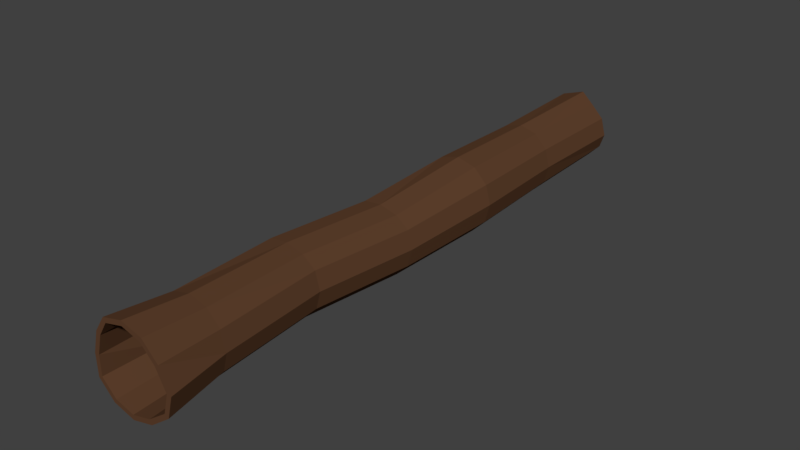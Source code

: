 # Source: tree_log.blend  (saved by Blender 2.78.0; exported with 4.5.12 LTS)
import bpy
from mathutils import Matrix  # noqa: F401  (used for matrix-valued properties, if any)

bpy.ops.wm.read_factory_settings(use_empty=True)
scene = bpy.context.scene
scene.name = 'Scene'

# ---- collections
col_collection_1 = bpy.data.collections.new('Collection 1'); scene.collection.children.link(col_collection_1)

# ---- materials (node trees are filled in below, after node groups)
mat_tree_log_material1 = bpy.data.materials.new('tree_log_material1')
mat_tree_log_material1.alpha_threshold = 0.0
mat_tree_log_material1.use_transparent_shadow = False
mat_tree_log_material1.diffuse_color = (0.1144, 0.05286, 0.02624, 1.0)
mat_tree_log_material1.roughness = 0.5
mat_tree_log_material1.specular_intensity = 0.0

# ---- material node trees

# ---- world
world_world = bpy.data.worlds.new('World'); scene.world = world_world
world_world.color = (0.05088, 0.05088, 0.05088)
world_world.use_sun_shadow = False
world_world.sun_shadow_jitter_overblur = 0.0
world_world.cycles.sampling_method = 'MANUAL'

# ---- meshes
me_cylinder = bpy.data.meshes.new('Cylinder')
me_cylinder.from_pydata([(0.09562, 5.04, 0.6732), (0.00619, -4.471, 0.6848), (0.2881, 5.04, 0.4946), (0.3454, -4.471, 0.5939), (0.4944, 5.04, 0.2882), (0.5938, -4.471, 0.3456), (0.57, 5.04, 0.006359), (0.7647, -4.471, 0.00636), (0.4944, 5.04, -0.2152), (0.6738, -4.471, -0.3329), (0.2881, 5.04, -0.4215), (0.3454, -4.471, -0.5812), (0.006191, 5.04, -0.5396), (0.00619, -4.471, -0.6721), (-0.2757, 5.04, -0.4819), (-0.333, -4.471, -0.5812), (-0.4821, 5.04, -0.2755), (-0.5814, -4.471, -0.3329), (-0.5969, 5.04, 0.006359), (-0.5922, -4.471, 0.006359), (-0.4821, 5.04, 0.2882), (-0.5013, -4.471, 0.3456), (-0.2757, 5.04, 0.551), (-0.333, -4.471, 0.5939), (0.09562, 5.04, 0.6109), (0.2569, 5.04, 0.4406), (0.4404, 5.04, 0.2571), (0.5076, 5.04, 0.006359), (0.4404, 5.04, -0.184), (0.2569, 5.04, -0.3675), (0.006191, 5.04, -0.4132), (-0.2445, 5.04, -0.4279), (-0.3825, 5.04, -0.2444), (-0.4891, 5.04, 0.006359), (-0.4281, 5.04, 0.2571), (-0.2445, 5.04, 0.4971), (0.006195, -4.471, 0.6098), (0.3079, -4.471, 0.5289), (0.5288, -4.471, 0.3081), (0.6897, -4.471, 0.00636), (0.6088, -4.471, -0.2954), (0.3079, -4.471, -0.5162), (0.006195, -4.471, -0.5971), (-0.2955, -4.471, -0.5162), (-0.5164, -4.471, -0.2954), (-0.5172, -4.471, 0.00636), (-0.4364, -4.471, 0.3081), (-0.2955, -4.471, 0.5289), (0.006191, 3.332, 0.5701), (0.05042, 1.623, 0.6094), (0.006191, -0.08504, 0.4567), (-0.1052, -1.793, 0.5244), (0.006191, -3.502, 0.5906), (0.2983, -3.502, 0.5124), (0.1767, -1.793, 0.4488), (0.2881, -0.08504, 0.3812), (0.3519, 1.623, 0.5286), (0.2881, 3.332, 0.4946), (0.5122, -3.502, 0.2985), (0.3831, -1.793, 0.2882), (0.4944, -0.08504, 0.2206), (0.5727, 1.623, 0.3079), (0.4944, 3.332, 0.2882), (0.5905, -3.502, 0.00636), (0.4586, -1.793, 0.00636), (0.57, -0.08504, -0.06127), (0.6535, 1.623, 0.00636), (0.57, 3.332, 0.006359), (0.5122, -3.502, -0.2858), (0.3831, -1.793, -0.2755), (0.4944, -0.08504, -0.3432), (0.5727, 1.623, -0.2952), (0.4944, 3.332, -0.2755), (0.2983, -3.502, -0.4996), (0.1767, -1.793, -0.4819), (0.2881, -0.08504, -0.5495), (0.3519, 1.623, -0.5159), (0.2881, 3.332, -0.4819), (0.006191, -3.502, -0.5779), (-0.1052, -1.793, -0.5574), (0.006191, -0.08504, -0.625), (0.05042, 1.623, -0.5967), (0.006191, 3.332, -0.5574), (-0.2859, -3.502, -0.4996), (-0.3871, -1.793, -0.4819), (-0.2757, -0.08504, -0.5495), (-0.2511, 1.623, -0.5159), (-0.2757, 3.332, -0.4819), (-0.4998, -3.502, -0.2858), (-0.5934, -1.793, -0.2755), (-0.4821, -0.08504, -0.3432), (-0.4718, 1.623, -0.2952), (-0.4821, 3.332, -0.2755), (-0.5781, -3.502, 0.006359), (-0.6689, -1.793, 0.006359), (-0.5576, -0.08504, -0.06127), (-0.5526, 1.623, 0.006359), (-0.5576, 3.332, 0.006359), (-0.4998, -3.502, 0.2985), (-0.5934, -1.793, 0.2882), (-0.4821, -0.08504, 0.2206), (-0.4718, 1.623, 0.3079), (-0.4821, 3.332, 0.2882), (-0.2859, -3.502, 0.5124), (-0.3871, -1.793, 0.4946), (-0.2757, -0.08504, 0.427), (-0.2511, 1.623, 0.5286), (-0.2757, 3.332, 0.4946), (0.2621, 3.332, -0.4369), (0.2673, 1.623, -0.4459), (0.2725, -0.08496, -0.5226), (0.1554, -1.793, -0.4424), (0.2829, -3.502, -0.473), (0.4855, -3.502, -0.2704), (0.3451, -1.793, -0.2527), (0.4675, -0.08496, -0.3276), (0.4585, 1.623, -0.2548), (0.4495, 3.332, -0.2496), (0.006191, 3.332, 0.5182), (0.006192, 1.623, 0.5286), (0.006193, -0.08496, 0.4257), (-0.1036, -1.793, 0.4788), (0.006194, -3.502, 0.5599), (-0.2706, -3.502, 0.4857), (-0.3627, -1.793, 0.4551), (-0.2601, -0.08496, 0.4), (-0.2549, 1.623, 0.4586), (-0.2497, 3.332, 0.4496), (0.4495, 3.332, 0.2623), (0.4585, 1.623, 0.2675), (0.4675, -0.08496, 0.2051), (0.3451, -1.793, 0.2654), (0.4855, -3.502, 0.2831), (0.2829, -3.502, 0.4857), (0.1554, -1.793, 0.4094), (0.2725, -0.08496, 0.3543), (0.2673, 1.623, 0.4586), (0.2621, 3.332, 0.4496), (-0.5057, 3.332, 0.006359), (-0.5161, 1.623, 0.006359), (-0.5265, -0.08496, -0.06127), (-0.6218, -1.793, 0.00636), (-0.5473, -3.502, 0.00636), (-0.4732, -3.502, -0.2704), (-0.5524, -1.793, -0.2527), (-0.4551, -0.08496, -0.3276), (-0.4461, 1.623, -0.2548), (-0.4371, 3.332, -0.2496), (0.006192, 3.332, -0.5055), (0.006192, 1.623, -0.5159), (0.006193, -0.08496, -0.5939), (-0.1036, -1.793, -0.5118), (0.006194, -3.502, -0.5472), (0.518, 3.332, 0.006359), (0.5285, 1.623, 0.006359), (0.5389, -0.08496, -0.06127), (0.4145, -1.793, 0.00636), (0.5597, -3.502, 0.00636), (-0.4371, 3.332, 0.2623), (-0.4461, 1.623, 0.2675), (-0.4551, -0.08496, 0.2051), (-0.5524, -1.793, 0.2654), (-0.4732, -3.502, 0.2831), (-0.2497, 3.332, -0.4369), (-0.2549, 1.623, -0.4459), (-0.2601, -0.08496, -0.5226), (-0.3627, -1.793, -0.4424), (-0.2706, -3.502, -0.473)], [], [(52, 3, 53), (53, 5, 58), (5, 63, 58), (63, 9, 68), (68, 11, 73), (11, 78, 73), (13, 83, 78), (15, 88, 83), (88, 19, 93), (19, 98, 93), (113, 41, 40), (21, 103, 98), (23, 52, 103), (10, 28, 8), (8, 27, 6), (22, 24, 35), (2, 24, 0), (6, 26, 4), (20, 35, 34), (4, 25, 2), (20, 33, 18), (16, 33, 32), (14, 32, 31), (12, 31, 30), (10, 30, 29), (21, 45, 46), (122, 47, 123), (132, 37, 133), (143, 45, 44), (112, 42, 41), (157, 38, 132), (162, 45, 142), (152, 43, 42), (157, 40, 39), (123, 46, 162), (122, 37, 36), (167, 44, 43), (37, 5, 3), (106, 48, 107), (106, 50, 49), (105, 51, 50), (103, 51, 104), (20, 107, 22), (101, 107, 102), (101, 105, 106), (100, 104, 105), (98, 104, 99), (97, 20, 18), (96, 102, 97), (96, 100, 101), (94, 100, 95), (93, 99, 94), (16, 97, 18), (92, 96, 97), (91, 95, 96), (89, 95, 90), (89, 93, 94), (14, 92, 16), (87, 91, 92), (86, 90, 91), (84, 90, 85), (84, 88, 89), (12, 87, 14), (82, 86, 87), (80, 86, 81), (79, 85, 80), (79, 83, 84), (77, 12, 10), (77, 81, 82), (75, 81, 76), (74, 80, 75), (74, 78, 79), (72, 10, 8), (72, 76, 77), (70, 76, 71), (69, 75, 70), (69, 73, 74), (67, 8, 6), (67, 71, 72), (65, 71, 66), (65, 69, 70), (64, 68, 69), (62, 6, 4), (61, 67, 62), (60, 66, 61), (60, 64, 65), (58, 64, 59), (0, 57, 2), (56, 62, 57), (55, 61, 56), (55, 59, 60), (53, 59, 54), (4, 57, 62), (49, 57, 48), (49, 55, 56), (50, 54, 55), (52, 54, 51), (32, 163, 31), (163, 146, 164), (164, 145, 165), (145, 166, 165), (166, 143, 167), (24, 137, 118), (118, 136, 119), (136, 120, 119), (120, 134, 121), (134, 122, 121), (34, 127, 158), (127, 159, 158), (159, 125, 160), (160, 124, 161), (124, 162, 161), (28, 153, 27), (153, 116, 154), (116, 155, 154), (155, 114, 156), (156, 113, 157), (30, 163, 148), (163, 149, 148), (149, 165, 150), (165, 151, 150), (151, 167, 152), (33, 158, 138), (158, 139, 138), (139, 160, 140), (160, 141, 140), (161, 142, 141), (27, 128, 26), (153, 129, 128), (154, 130, 129), (130, 156, 131), (156, 132, 131), (30, 108, 29), (108, 149, 109), (149, 110, 109), (150, 111, 110), (111, 152, 112), (33, 147, 32), (138, 146, 147), (146, 140, 145), (140, 144, 145), (144, 142, 143), (26, 137, 25), (128, 136, 137), (129, 135, 136), (135, 131, 134), (131, 133, 134), (35, 118, 127), (118, 126, 127), (126, 120, 125), (125, 121, 124), (121, 123, 124), (29, 117, 28), (108, 116, 117), (109, 115, 116), (110, 114, 115), (114, 112, 113), (47, 21, 46), (1, 47, 36), (3, 36, 37), (5, 39, 7), (7, 40, 9), (40, 11, 9), (11, 42, 13), (13, 43, 15), (15, 44, 17), (44, 19, 17), (48, 22, 107), (52, 1, 3), (53, 3, 5), (5, 7, 63), (63, 7, 9), (68, 9, 11), (11, 13, 78), (13, 15, 83), (15, 17, 88), (88, 17, 19), (19, 21, 98), (113, 112, 41), (21, 23, 103), (23, 1, 52), (10, 29, 28), (8, 28, 27), (22, 0, 24), (2, 25, 24), (6, 27, 26), (20, 22, 35), (4, 26, 25), (20, 34, 33), (16, 18, 33), (14, 16, 32), (12, 14, 31), (10, 12, 30), (21, 19, 45), (122, 36, 47), (132, 38, 37), (143, 142, 45), (112, 152, 42), (157, 39, 38), (162, 46, 45), (152, 167, 43), (157, 113, 40), (123, 47, 46), (122, 133, 37), (167, 143, 44), (37, 38, 5), (106, 49, 48), (106, 105, 50), (105, 104, 51), (103, 52, 51), (20, 102, 107), (101, 106, 107), (101, 100, 105), (100, 99, 104), (98, 103, 104), (97, 102, 20), (96, 101, 102), (96, 95, 100), (94, 99, 100), (93, 98, 99), (16, 92, 97), (92, 91, 96), (91, 90, 95), (89, 94, 95), (89, 88, 93), (14, 87, 92), (87, 86, 91), (86, 85, 90), (84, 89, 90), (84, 83, 88), (12, 82, 87), (82, 81, 86), (80, 85, 86), (79, 84, 85), (79, 78, 83), (77, 82, 12), (77, 76, 81), (75, 80, 81), (74, 79, 80), (74, 73, 78), (72, 77, 10), (72, 71, 76), (70, 75, 76), (69, 74, 75), (69, 68, 73), (67, 72, 8), (67, 66, 71), (65, 70, 71), (65, 64, 69), (64, 63, 68), (62, 67, 6), (61, 66, 67), (60, 65, 66), (60, 59, 64), (58, 63, 64), (0, 48, 57), (56, 61, 62), (55, 60, 61), (55, 54, 59), (53, 58, 59), (4, 2, 57), (49, 56, 57), (49, 50, 55), (50, 51, 54), (52, 53, 54), (32, 147, 163), (163, 147, 146), (164, 146, 145), (145, 144, 166), (166, 144, 143), (24, 25, 137), (118, 137, 136), (136, 135, 120), (120, 135, 134), (134, 133, 122), (34, 35, 127), (127, 126, 159), (159, 126, 125), (160, 125, 124), (124, 123, 162), (28, 117, 153), (153, 117, 116), (116, 115, 155), (155, 115, 114), (156, 114, 113), (30, 31, 163), (163, 164, 149), (149, 164, 165), (165, 166, 151), (151, 166, 167), (33, 34, 158), (158, 159, 139), (139, 159, 160), (160, 161, 141), (161, 162, 142), (27, 153, 128), (153, 154, 129), (154, 155, 130), (130, 155, 156), (156, 157, 132), (30, 148, 108), (108, 148, 149), (149, 150, 110), (150, 151, 111), (111, 151, 152), (33, 138, 147), (138, 139, 146), (146, 139, 140), (140, 141, 144), (144, 141, 142), (26, 128, 137), (128, 129, 136), (129, 130, 135), (135, 130, 131), (131, 132, 133), (35, 24, 118), (118, 119, 126), (126, 119, 120), (125, 120, 121), (121, 122, 123), (29, 108, 117), (108, 109, 116), (109, 110, 115), (110, 111, 114), (114, 111, 112), (47, 23, 21), (1, 23, 47), (3, 1, 36), (5, 38, 39), (7, 39, 40), (40, 41, 11), (11, 41, 42), (13, 42, 43), (15, 43, 44), (44, 45, 19), (48, 0, 22)])
me_cylinder.materials.append(mat_tree_log_material1)
me_cylinder.use_remesh_preserve_volume = False
me_cylinder.use_remesh_preserve_attributes = False
me_cylinder.use_mirror_vertex_groups = False
me_cylinder.update()

# ---- objects
ob_cylinder = bpy.data.objects.new('Cylinder', me_cylinder)

# ---- transforms, parenting, visibility, modifiers, constraints
ob_cylinder.location = (0.0, 0.0, 0.0)
ob_cylinder.lineart.crease_threshold = 0.0

# ---- collection membership
col_collection_1.objects.link(ob_cylinder)

# ---- scene / render settings (as saved in the file)
scene.frame_start = 1; scene.frame_end = 250; scene.frame_set(1)
scene.render.engine = 'BLENDER_EEVEE_NEXT'
scene.render.resolution_percentage = 50
scene.render.dither_intensity = 0.0
scene.cycles.use_denoising = False
scene.cycles.samples = 128
scene.cycles.sampling_pattern = 'TABULATED_SOBOL'
scene.cycles.light_sampling_threshold = 0.0
scene.cycles.use_adaptive_sampling = False
scene.cycles.use_light_tree = False
scene.cycles.blur_glossy = 0.0
scene.cycles.sample_clamp_indirect = 0.0
scene.view_settings.view_transform = 'Standard'
bpy.context.view_layer.update()

# ---- added for rendering (the .blend has no active camera and no usable light): camera, sun
cam_auto = bpy.data.cameras.new('AutoCamera')
cam_auto.lens = 50.0
cam_auto.sensor_width = 36.0
cam_auto.clip_end = 1000.0
ob_auto_camera = bpy.data.objects.new('AutoCamera', cam_auto)
scene.collection.objects.link(ob_auto_camera)
ob_auto_camera.location = (9.03536, -10.5004, 7.19635)
ob_auto_camera.rotation_euler = (1.09748, -7.21219e-08, 0.694738)
scene.camera = ob_auto_camera
light_auto_sun = bpy.data.lights.new('AutoSun', 'SUN')
light_auto_sun.energy = 3.0
light_auto_sun.angle = 0.0523599
ob_auto_sun = bpy.data.objects.new('AutoSun', light_auto_sun)
scene.collection.objects.link(ob_auto_sun)
ob_auto_sun.rotation_euler = (0.872665, 0.174533, 0.523599)
bpy.context.view_layer.update()
